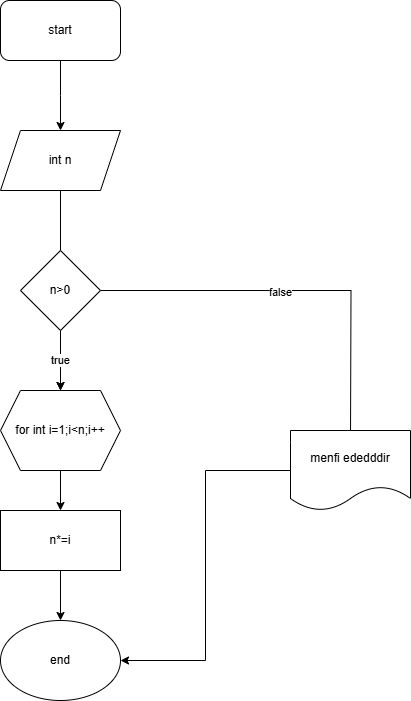

The diagram above was exported from draw.io. Its source (the exported page's mxGraphModel, read from the mxfile embedded in the PNG):
<mxGraphModel dx="1426" dy="755" grid="1" gridSize="10" guides="1" tooltips="1" connect="1" arrows="1" fold="1" page="1" pageScale="1" pageWidth="850" pageHeight="1100" math="0" shadow="0">
  <root>
    <mxCell id="0" />
    <mxCell id="1" parent="0" />
    <mxCell id="agW3T5lZS0Q7e9nK31o1-3" style="edgeStyle=orthogonalEdgeStyle;rounded=0;orthogonalLoop=1;jettySize=auto;html=1;" edge="1" parent="1" source="agW3T5lZS0Q7e9nK31o1-2">
      <mxGeometry relative="1" as="geometry">
        <mxPoint x="410" y="170" as="targetPoint" />
      </mxGeometry>
    </mxCell>
    <mxCell id="agW3T5lZS0Q7e9nK31o1-2" value="start" style="rounded=1;whiteSpace=wrap;html=1;" vertex="1" parent="1">
      <mxGeometry x="350" y="40" width="120" height="60" as="geometry" />
    </mxCell>
    <mxCell id="agW3T5lZS0Q7e9nK31o1-7" style="edgeStyle=orthogonalEdgeStyle;rounded=0;orthogonalLoop=1;jettySize=auto;html=1;entryX=0.5;entryY=0;entryDx=0;entryDy=0;" edge="1" parent="1" source="agW3T5lZS0Q7e9nK31o1-5" target="agW3T5lZS0Q7e9nK31o1-6">
      <mxGeometry relative="1" as="geometry" />
    </mxCell>
    <mxCell id="agW3T5lZS0Q7e9nK31o1-5" value="int n" style="shape=parallelogram;perimeter=parallelogramPerimeter;whiteSpace=wrap;html=1;fixedSize=1;" vertex="1" parent="1">
      <mxGeometry x="350" y="170" width="120" height="60" as="geometry" />
    </mxCell>
    <mxCell id="agW3T5lZS0Q7e9nK31o1-9" style="edgeStyle=orthogonalEdgeStyle;rounded=0;orthogonalLoop=1;jettySize=auto;html=1;exitX=0.5;exitY=1;exitDx=0;exitDy=0;entryX=0.5;entryY=0;entryDx=0;entryDy=0;" edge="1" parent="1" source="agW3T5lZS0Q7e9nK31o1-6" target="agW3T5lZS0Q7e9nK31o1-8">
      <mxGeometry relative="1" as="geometry" />
    </mxCell>
    <mxCell id="agW3T5lZS0Q7e9nK31o1-6" value="for int i=1;i&amp;lt;n;i++" style="shape=hexagon;perimeter=hexagonPerimeter2;whiteSpace=wrap;html=1;fixedSize=1;" vertex="1" parent="1">
      <mxGeometry x="350" y="430" width="120" height="80" as="geometry" />
    </mxCell>
    <mxCell id="agW3T5lZS0Q7e9nK31o1-11" style="edgeStyle=orthogonalEdgeStyle;rounded=0;orthogonalLoop=1;jettySize=auto;html=1;" edge="1" parent="1" source="agW3T5lZS0Q7e9nK31o1-8" target="agW3T5lZS0Q7e9nK31o1-10">
      <mxGeometry relative="1" as="geometry" />
    </mxCell>
    <mxCell id="agW3T5lZS0Q7e9nK31o1-8" value="n*=i" style="rounded=0;whiteSpace=wrap;html=1;" vertex="1" parent="1">
      <mxGeometry x="350" y="550" width="120" height="60" as="geometry" />
    </mxCell>
    <mxCell id="agW3T5lZS0Q7e9nK31o1-10" value="end" style="ellipse;whiteSpace=wrap;html=1;" vertex="1" parent="1">
      <mxGeometry x="350" y="660" width="120" height="80" as="geometry" />
    </mxCell>
    <mxCell id="agW3T5lZS0Q7e9nK31o1-13" value="true" style="edgeStyle=orthogonalEdgeStyle;rounded=0;orthogonalLoop=1;jettySize=auto;html=1;" edge="1" parent="1" source="agW3T5lZS0Q7e9nK31o1-12" target="agW3T5lZS0Q7e9nK31o1-6">
      <mxGeometry relative="1" as="geometry" />
    </mxCell>
    <mxCell id="agW3T5lZS0Q7e9nK31o1-14" style="edgeStyle=orthogonalEdgeStyle;rounded=0;orthogonalLoop=1;jettySize=auto;html=1;exitX=1;exitY=0.5;exitDx=0;exitDy=0;" edge="1" parent="1" source="agW3T5lZS0Q7e9nK31o1-12">
      <mxGeometry relative="1" as="geometry">
        <mxPoint x="700" y="480" as="targetPoint" />
      </mxGeometry>
    </mxCell>
    <mxCell id="agW3T5lZS0Q7e9nK31o1-15" value="false" style="edgeLabel;html=1;align=center;verticalAlign=middle;resizable=0;points=[];" vertex="1" connectable="0" parent="agW3T5lZS0Q7e9nK31o1-14">
      <mxGeometry x="-0.1061" y="-1" relative="1" as="geometry">
        <mxPoint as="offset" />
      </mxGeometry>
    </mxCell>
    <mxCell id="agW3T5lZS0Q7e9nK31o1-12" value="n&amp;gt;0" style="rhombus;whiteSpace=wrap;html=1;" vertex="1" parent="1">
      <mxGeometry x="370" y="290" width="80" height="80" as="geometry" />
    </mxCell>
    <mxCell id="agW3T5lZS0Q7e9nK31o1-17" style="edgeStyle=orthogonalEdgeStyle;rounded=0;orthogonalLoop=1;jettySize=auto;html=1;entryX=1;entryY=0.5;entryDx=0;entryDy=0;" edge="1" parent="1" source="agW3T5lZS0Q7e9nK31o1-16" target="agW3T5lZS0Q7e9nK31o1-10">
      <mxGeometry relative="1" as="geometry" />
    </mxCell>
    <mxCell id="agW3T5lZS0Q7e9nK31o1-16" value="menfi ededddir" style="shape=document;whiteSpace=wrap;html=1;boundedLbl=1;" vertex="1" parent="1">
      <mxGeometry x="640" y="470" width="120" height="80" as="geometry" />
    </mxCell>
  </root>
</mxGraphModel>